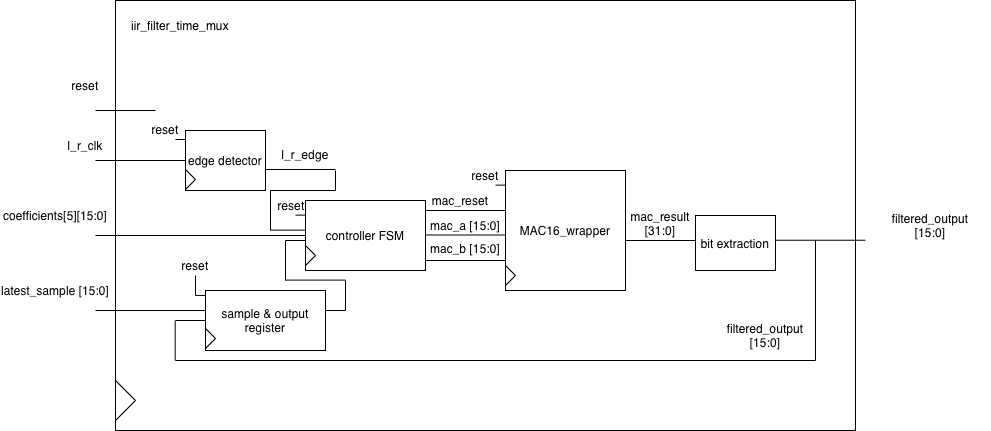

The diagram above was exported from draw.io. Its source (the exported page's mxGraphModel, read from the mxfile embedded in the PNG):
<mxGraphModel dx="1084" dy="747" grid="1" gridSize="10" guides="1" tooltips="1" connect="1" arrows="1" fold="1" page="1" pageScale="1" pageWidth="1000" pageHeight="1500" math="0" shadow="0">
  <root>
    <mxCell id="0" />
    <mxCell id="1" parent="0" />
    <mxCell id="hdji7Lrw0bT_k4ZiWbf--1" parent="1" style="rounded=0;whiteSpace=wrap;html=1;" value="" vertex="1">
      <mxGeometry height="430" width="740" x="155" y="150" as="geometry" />
    </mxCell>
    <mxCell id="hdji7Lrw0bT_k4ZiWbf--2" parent="1" style="text;html=1;whiteSpace=wrap;strokeColor=none;fillColor=none;align=center;verticalAlign=middle;rounded=0;" value="iir_filter_time_mux" vertex="1">
      <mxGeometry height="30" width="120" x="160" y="160" as="geometry" />
    </mxCell>
    <mxCell id="hdji7Lrw0bT_k4ZiWbf--3" edge="1" parent="1" style="endArrow=none;html=1;rounded=0;" value="">
      <mxGeometry height="50" relative="1" width="50" as="geometry">
        <mxPoint x="155" y="570" as="sourcePoint" />
        <mxPoint x="175" y="550" as="targetPoint" />
      </mxGeometry>
    </mxCell>
    <mxCell id="hdji7Lrw0bT_k4ZiWbf--4" edge="1" parent="1" style="endArrow=none;html=1;rounded=0;" value="">
      <mxGeometry height="50" relative="1" width="50" as="geometry">
        <mxPoint x="175" y="550" as="sourcePoint" />
        <mxPoint x="155" y="530" as="targetPoint" />
      </mxGeometry>
    </mxCell>
    <mxCell id="1dkmlM7dhUDsaiLXdG---1" edge="1" parent="1" style="endArrow=none;html=1;rounded=0;" value="">
      <mxGeometry height="50" relative="1" width="50" as="geometry">
        <mxPoint x="345" y="385" as="sourcePoint" />
        <mxPoint x="135" y="385" as="targetPoint" />
      </mxGeometry>
    </mxCell>
    <mxCell id="1dkmlM7dhUDsaiLXdG---2" parent="1" style="text;html=1;whiteSpace=wrap;strokeColor=none;fillColor=none;align=center;verticalAlign=middle;rounded=0;" value="coefficients[5][15:0]" vertex="1">
      <mxGeometry height="30" width="110" x="40" y="350" as="geometry" />
    </mxCell>
    <mxCell id="1dkmlM7dhUDsaiLXdG---4" edge="1" parent="1" style="endArrow=none;html=1;rounded=0;" value="">
      <mxGeometry height="50" relative="1" width="50" as="geometry">
        <mxPoint x="245" y="460" as="sourcePoint" />
        <mxPoint x="135" y="460" as="targetPoint" />
      </mxGeometry>
    </mxCell>
    <mxCell id="1dkmlM7dhUDsaiLXdG---5" parent="1" style="text;html=1;whiteSpace=wrap;strokeColor=none;fillColor=none;align=center;verticalAlign=middle;rounded=0;" value="latest_sample [15:0]" vertex="1">
      <mxGeometry height="30" width="110" x="40" y="425" as="geometry" />
    </mxCell>
    <mxCell id="1dkmlM7dhUDsaiLXdG---6" edge="1" parent="1" style="endArrow=none;html=1;rounded=0;" value="">
      <mxGeometry height="50" relative="1" width="50" as="geometry">
        <mxPoint x="905" y="389.73" as="sourcePoint" />
        <mxPoint x="815" y="389.73" as="targetPoint" />
      </mxGeometry>
    </mxCell>
    <mxCell id="1dkmlM7dhUDsaiLXdG---7" parent="1" style="text;html=1;whiteSpace=wrap;strokeColor=none;fillColor=none;align=center;verticalAlign=middle;rounded=0;" value="filtered_output&lt;div&gt;[15:0]&lt;/div&gt;" vertex="1">
      <mxGeometry height="30" width="90" x="760" y="470" as="geometry" />
    </mxCell>
    <mxCell id="1dkmlM7dhUDsaiLXdG---9" edge="1" parent="1" style="endArrow=none;html=1;rounded=0;" value="">
      <mxGeometry height="50" relative="1" width="50" as="geometry">
        <mxPoint x="225" y="310" as="sourcePoint" />
        <mxPoint x="135" y="310" as="targetPoint" />
      </mxGeometry>
    </mxCell>
    <mxCell id="1dkmlM7dhUDsaiLXdG---10" parent="1" style="text;html=1;whiteSpace=wrap;strokeColor=none;fillColor=none;align=center;verticalAlign=middle;rounded=0;" value="l_r_clk" vertex="1">
      <mxGeometry height="30" width="70" x="90" y="280" as="geometry" />
    </mxCell>
    <mxCell id="1dkmlM7dhUDsaiLXdG---11" edge="1" parent="1" style="endArrow=none;html=1;rounded=0;" value="">
      <mxGeometry height="50" relative="1" width="50" as="geometry">
        <mxPoint x="195" y="260" as="sourcePoint" />
        <mxPoint x="135" y="260" as="targetPoint" />
      </mxGeometry>
    </mxCell>
    <mxCell id="1dkmlM7dhUDsaiLXdG---12" parent="1" style="text;html=1;whiteSpace=wrap;strokeColor=none;fillColor=none;align=center;verticalAlign=middle;rounded=0;" value="reset" vertex="1">
      <mxGeometry height="30" width="70" x="90" y="220" as="geometry" />
    </mxCell>
    <mxCell id="1dkmlM7dhUDsaiLXdG---13" parent="1" style="rounded=0;whiteSpace=wrap;html=1;" value="edge detector" vertex="1">
      <mxGeometry height="60" width="80" x="225" y="280" as="geometry" />
    </mxCell>
    <mxCell id="1dkmlM7dhUDsaiLXdG---14" edge="1" parent="1" style="endArrow=none;html=1;rounded=0;" value="">
      <mxGeometry height="50" relative="1" width="50" as="geometry">
        <mxPoint x="375" y="319" as="sourcePoint" />
        <mxPoint x="305" y="319" as="targetPoint" />
      </mxGeometry>
    </mxCell>
    <mxCell id="1dkmlM7dhUDsaiLXdG---15" parent="1" style="text;html=1;whiteSpace=wrap;strokeColor=none;fillColor=none;align=center;verticalAlign=middle;rounded=0;" value="l_r_edge" vertex="1">
      <mxGeometry height="30" width="60" x="315" y="289" as="geometry" />
    </mxCell>
    <mxCell id="1dkmlM7dhUDsaiLXdG---16" parent="1" style="rounded=0;whiteSpace=wrap;html=1;" value="sample &amp;amp; output register" vertex="1">
      <mxGeometry height="60" width="120" x="245" y="440" as="geometry" />
    </mxCell>
    <mxCell id="1dkmlM7dhUDsaiLXdG---18" parent="1" style="rounded=0;whiteSpace=wrap;html=1;" value="controller FSM" vertex="1">
      <mxGeometry height="70" width="120" x="345" y="350" as="geometry" />
    </mxCell>
    <mxCell id="1dkmlM7dhUDsaiLXdG---19" edge="1" parent="1" style="endArrow=none;html=1;rounded=0;" value="">
      <mxGeometry height="50" relative="1" width="50" as="geometry">
        <mxPoint x="465" y="360" as="sourcePoint" />
        <mxPoint x="545" y="360" as="targetPoint" />
      </mxGeometry>
    </mxCell>
    <mxCell id="1dkmlM7dhUDsaiLXdG---20" edge="1" parent="1" style="endArrow=none;html=1;rounded=0;" value="">
      <mxGeometry height="50" relative="1" width="50" as="geometry">
        <mxPoint x="465" y="410" as="sourcePoint" />
        <mxPoint x="545" y="410" as="targetPoint" />
      </mxGeometry>
    </mxCell>
    <mxCell id="1dkmlM7dhUDsaiLXdG---21" edge="1" parent="1" style="endArrow=none;html=1;rounded=0;" value="">
      <mxGeometry height="50" relative="1" width="50" as="geometry">
        <mxPoint x="465" y="384.5" as="sourcePoint" />
        <mxPoint x="545" y="384.5" as="targetPoint" />
      </mxGeometry>
    </mxCell>
    <mxCell id="1dkmlM7dhUDsaiLXdG---22" parent="1" style="text;html=1;whiteSpace=wrap;strokeColor=none;fillColor=none;align=center;verticalAlign=middle;rounded=0;" value="mac_a [15:0]" vertex="1">
      <mxGeometry height="30" width="80" x="465" y="360" as="geometry" />
    </mxCell>
    <mxCell id="1dkmlM7dhUDsaiLXdG---23" parent="1" style="text;html=1;whiteSpace=wrap;strokeColor=none;fillColor=none;align=center;verticalAlign=middle;rounded=0;" value="mac_b [15:0]&lt;div&gt;&lt;br&gt;&lt;/div&gt;" vertex="1">
      <mxGeometry height="30" width="80" x="465" y="390" as="geometry" />
    </mxCell>
    <mxCell id="1dkmlM7dhUDsaiLXdG---24" parent="1" style="text;html=1;whiteSpace=wrap;strokeColor=none;fillColor=none;align=center;verticalAlign=middle;rounded=0;" value="mac_reset" vertex="1">
      <mxGeometry height="30" width="60" x="470" y="335" as="geometry" />
    </mxCell>
    <mxCell id="1dkmlM7dhUDsaiLXdG---25" edge="1" parent="1" style="endArrow=none;html=1;rounded=0;" value="">
      <mxGeometry height="50" relative="1" width="50" as="geometry">
        <mxPoint x="375" y="340" as="sourcePoint" />
        <mxPoint x="375" y="320" as="targetPoint" />
      </mxGeometry>
    </mxCell>
    <mxCell id="1dkmlM7dhUDsaiLXdG---26" edge="1" parent="1" style="endArrow=none;html=1;rounded=0;" value="">
      <mxGeometry height="50" relative="1" width="50" as="geometry">
        <mxPoint x="310" y="340" as="sourcePoint" />
        <mxPoint x="375" y="340" as="targetPoint" />
      </mxGeometry>
    </mxCell>
    <mxCell id="1dkmlM7dhUDsaiLXdG---27" edge="1" parent="1" style="endArrow=none;html=1;rounded=0;" value="">
      <mxGeometry height="50" relative="1" width="50" as="geometry">
        <mxPoint x="310" y="380" as="sourcePoint" />
        <mxPoint x="310" y="340" as="targetPoint" />
      </mxGeometry>
    </mxCell>
    <mxCell id="1dkmlM7dhUDsaiLXdG---28" edge="1" parent="1" style="endArrow=none;html=1;rounded=0;" value="">
      <mxGeometry height="50" relative="1" width="50" as="geometry">
        <mxPoint x="310" y="379.62" as="sourcePoint" />
        <mxPoint x="345" y="379.62" as="targetPoint" />
      </mxGeometry>
    </mxCell>
    <mxCell id="1dkmlM7dhUDsaiLXdG---29" parent="1" style="rounded=0;whiteSpace=wrap;html=1;" value="MAC16_wrapper" vertex="1">
      <mxGeometry height="120" width="120" x="545" y="320" as="geometry" />
    </mxCell>
    <mxCell id="1dkmlM7dhUDsaiLXdG---31" edge="1" parent="1" style="endArrow=none;html=1;rounded=0;" value="">
      <mxGeometry height="50" relative="1" width="50" as="geometry">
        <mxPoint x="365" y="460" as="sourcePoint" />
        <mxPoint x="385" y="460" as="targetPoint" />
      </mxGeometry>
    </mxCell>
    <mxCell id="1dkmlM7dhUDsaiLXdG---32" edge="1" parent="1" style="endArrow=none;html=1;rounded=0;" value="">
      <mxGeometry height="50" relative="1" width="50" as="geometry">
        <mxPoint x="385" y="460" as="sourcePoint" />
        <mxPoint x="385" y="430" as="targetPoint" />
      </mxGeometry>
    </mxCell>
    <mxCell id="1dkmlM7dhUDsaiLXdG---34" edge="1" parent="1" style="endArrow=none;html=1;rounded=0;" value="">
      <mxGeometry height="50" relative="1" width="50" as="geometry">
        <mxPoint x="385" y="429.6" as="sourcePoint" />
        <mxPoint x="325" y="429.6" as="targetPoint" />
      </mxGeometry>
    </mxCell>
    <mxCell id="1dkmlM7dhUDsaiLXdG---35" edge="1" parent="1" style="endArrow=none;html=1;rounded=0;" value="">
      <mxGeometry height="50" relative="1" width="50" as="geometry">
        <mxPoint x="325" y="430" as="sourcePoint" />
        <mxPoint x="325" y="390" as="targetPoint" />
      </mxGeometry>
    </mxCell>
    <mxCell id="1dkmlM7dhUDsaiLXdG---37" edge="1" parent="1" style="endArrow=none;html=1;rounded=0;" value="">
      <mxGeometry height="50" relative="1" width="50" as="geometry">
        <mxPoint x="325" y="390" as="sourcePoint" />
        <mxPoint x="345" y="390" as="targetPoint" />
      </mxGeometry>
    </mxCell>
    <mxCell id="1dkmlM7dhUDsaiLXdG---39" edge="1" parent="1" style="endArrow=none;html=1;rounded=0;" value="">
      <mxGeometry height="50" relative="1" width="50" as="geometry">
        <mxPoint x="665" y="390" as="sourcePoint" />
        <mxPoint x="735" y="390" as="targetPoint" />
      </mxGeometry>
    </mxCell>
    <mxCell id="1dkmlM7dhUDsaiLXdG---40" parent="1" style="text;html=1;whiteSpace=wrap;strokeColor=none;fillColor=none;align=center;verticalAlign=middle;rounded=0;" value="mac_result [31:0]" vertex="1">
      <mxGeometry height="25" width="70" x="665" y="360" as="geometry" />
    </mxCell>
    <mxCell id="1dkmlM7dhUDsaiLXdG---42" parent="1" style="rounded=0;whiteSpace=wrap;html=1;" value="bit extraction" vertex="1">
      <mxGeometry height="55" width="80" x="735" y="365" as="geometry" />
    </mxCell>
    <mxCell id="1dkmlM7dhUDsaiLXdG---43" edge="1" parent="1" style="endArrow=none;html=1;rounded=0;" value="">
      <mxGeometry height="50" relative="1" width="50" as="geometry">
        <mxPoint x="855" y="510" as="sourcePoint" />
        <mxPoint x="855" y="390" as="targetPoint" />
      </mxGeometry>
    </mxCell>
    <mxCell id="1dkmlM7dhUDsaiLXdG---44" edge="1" parent="1" style="endArrow=none;html=1;rounded=0;" value="">
      <mxGeometry height="50" relative="1" width="50" as="geometry">
        <mxPoint x="855" y="510" as="sourcePoint" />
        <mxPoint x="215" y="510" as="targetPoint" />
      </mxGeometry>
    </mxCell>
    <mxCell id="1dkmlM7dhUDsaiLXdG---45" edge="1" parent="1" style="endArrow=none;html=1;rounded=0;" value="">
      <mxGeometry height="50" relative="1" width="50" as="geometry">
        <mxPoint x="214.67000000000002" y="510" as="sourcePoint" />
        <mxPoint x="214.67000000000002" y="470" as="targetPoint" />
      </mxGeometry>
    </mxCell>
    <mxCell id="1dkmlM7dhUDsaiLXdG---46" edge="1" parent="1" style="endArrow=none;html=1;rounded=0;" value="">
      <mxGeometry height="50" relative="1" width="50" as="geometry">
        <mxPoint x="215" y="470" as="sourcePoint" />
        <mxPoint x="245" y="470" as="targetPoint" />
      </mxGeometry>
    </mxCell>
    <mxCell id="1dkmlM7dhUDsaiLXdG---48" edge="1" parent="1" style="endArrow=none;html=1;rounded=0;" value="">
      <mxGeometry height="50" relative="1" width="50" as="geometry">
        <mxPoint x="245" y="498" as="sourcePoint" />
        <mxPoint x="255" y="488" as="targetPoint" />
      </mxGeometry>
    </mxCell>
    <mxCell id="1dkmlM7dhUDsaiLXdG---49" edge="1" parent="1" style="endArrow=none;html=1;rounded=0;" value="">
      <mxGeometry height="50" relative="1" width="50" as="geometry">
        <mxPoint x="245" y="478" as="sourcePoint" />
        <mxPoint x="255" y="488" as="targetPoint" />
      </mxGeometry>
    </mxCell>
    <mxCell id="1dkmlM7dhUDsaiLXdG---50" edge="1" parent="1" style="endArrow=none;html=1;rounded=0;" value="">
      <mxGeometry height="50" relative="1" width="50" as="geometry">
        <mxPoint x="345" y="395" as="sourcePoint" />
        <mxPoint x="355" y="405" as="targetPoint" />
      </mxGeometry>
    </mxCell>
    <mxCell id="1dkmlM7dhUDsaiLXdG---51" edge="1" parent="1" style="endArrow=none;html=1;rounded=0;" value="">
      <mxGeometry height="50" relative="1" width="50" as="geometry">
        <mxPoint x="345" y="415" as="sourcePoint" />
        <mxPoint x="355" y="405" as="targetPoint" />
      </mxGeometry>
    </mxCell>
    <mxCell id="1dkmlM7dhUDsaiLXdG---52" edge="1" parent="1" style="endArrow=none;html=1;rounded=0;" value="">
      <mxGeometry height="50" relative="1" width="50" as="geometry">
        <mxPoint x="225" y="339" as="sourcePoint" />
        <mxPoint x="235" y="329" as="targetPoint" />
      </mxGeometry>
    </mxCell>
    <mxCell id="1dkmlM7dhUDsaiLXdG---53" edge="1" parent="1" style="endArrow=none;html=1;rounded=0;" value="">
      <mxGeometry height="50" relative="1" width="50" as="geometry">
        <mxPoint x="225" y="319" as="sourcePoint" />
        <mxPoint x="235" y="329" as="targetPoint" />
      </mxGeometry>
    </mxCell>
    <mxCell id="1dkmlM7dhUDsaiLXdG---54" edge="1" parent="1" style="endArrow=none;html=1;rounded=0;" value="">
      <mxGeometry height="50" relative="1" width="50" as="geometry">
        <mxPoint x="545" y="435" as="sourcePoint" />
        <mxPoint x="555" y="425" as="targetPoint" />
      </mxGeometry>
    </mxCell>
    <mxCell id="1dkmlM7dhUDsaiLXdG---55" edge="1" parent="1" style="endArrow=none;html=1;rounded=0;" value="">
      <mxGeometry height="50" relative="1" width="50" as="geometry">
        <mxPoint x="545" y="415" as="sourcePoint" />
        <mxPoint x="555" y="425" as="targetPoint" />
      </mxGeometry>
    </mxCell>
    <mxCell id="1dkmlM7dhUDsaiLXdG---56" edge="1" parent="1" style="endArrow=none;html=1;rounded=0;" value="">
      <mxGeometry height="50" relative="1" width="50" as="geometry">
        <mxPoint x="215" y="289" as="sourcePoint" />
        <mxPoint x="225" y="289" as="targetPoint" />
      </mxGeometry>
    </mxCell>
    <mxCell id="1dkmlM7dhUDsaiLXdG---57" parent="1" style="text;html=1;whiteSpace=wrap;strokeColor=none;fillColor=none;align=center;verticalAlign=middle;rounded=0;" value="reset" vertex="1">
      <mxGeometry height="20" width="20" x="195" y="269" as="geometry" />
    </mxCell>
    <mxCell id="1dkmlM7dhUDsaiLXdG---58" parent="1" style="text;html=1;whiteSpace=wrap;strokeColor=none;fillColor=none;align=center;verticalAlign=middle;rounded=0;" value="reset" vertex="1">
      <mxGeometry height="20" width="20" x="321" y="344.62" as="geometry" />
    </mxCell>
    <mxCell id="1dkmlM7dhUDsaiLXdG---59" edge="1" parent="1" style="endArrow=none;html=1;rounded=0;" value="">
      <mxGeometry height="50" relative="1" width="50" as="geometry">
        <mxPoint x="335" y="364.62" as="sourcePoint" />
        <mxPoint x="345" y="364.62" as="targetPoint" />
      </mxGeometry>
    </mxCell>
    <mxCell id="1dkmlM7dhUDsaiLXdG---61" parent="1" style="text;html=1;whiteSpace=wrap;strokeColor=none;fillColor=none;align=center;verticalAlign=middle;rounded=0;" value="reset" vertex="1">
      <mxGeometry height="20" width="20" x="225" y="405" as="geometry" />
    </mxCell>
    <mxCell id="1dkmlM7dhUDsaiLXdG---62" edge="1" parent="1" style="endArrow=none;html=1;rounded=0;" value="">
      <mxGeometry height="50" relative="1" width="50" as="geometry">
        <mxPoint x="235" y="444.92" as="sourcePoint" />
        <mxPoint x="245" y="444.92" as="targetPoint" />
      </mxGeometry>
    </mxCell>
    <mxCell id="1dkmlM7dhUDsaiLXdG---63" edge="1" parent="1" style="endArrow=none;html=1;rounded=0;" value="">
      <mxGeometry height="50" relative="1" width="50" as="geometry">
        <mxPoint x="235" y="445" as="sourcePoint" />
        <mxPoint x="235" y="425" as="targetPoint" />
      </mxGeometry>
    </mxCell>
    <mxCell id="1dkmlM7dhUDsaiLXdG---64" edge="1" parent="1" style="endArrow=none;html=1;rounded=0;" value="">
      <mxGeometry height="50" relative="1" width="50" as="geometry">
        <mxPoint x="535" y="334.62" as="sourcePoint" />
        <mxPoint x="545" y="334.62" as="targetPoint" />
      </mxGeometry>
    </mxCell>
    <mxCell id="1dkmlM7dhUDsaiLXdG---65" parent="1" style="text;html=1;whiteSpace=wrap;strokeColor=none;fillColor=none;align=center;verticalAlign=middle;rounded=0;" value="reset" vertex="1">
      <mxGeometry height="20" width="20" x="515" y="314.62" as="geometry" />
    </mxCell>
    <mxCell id="1dkmlM7dhUDsaiLXdG---66" parent="1" style="text;html=1;whiteSpace=wrap;strokeColor=none;fillColor=none;align=center;verticalAlign=middle;rounded=0;" value="filtered_output&lt;div&gt;[15:0]&lt;/div&gt;" vertex="1">
      <mxGeometry height="30" width="120" x="910" y="360" as="geometry" />
    </mxCell>
  </root>
</mxGraphModel>